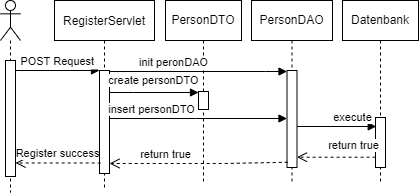

The diagram above was exported from draw.io. Its source (the exported page's mxGraphModel, read from the mxfile embedded in the PNG):
<mxGraphModel dx="850" dy="387" grid="0" gridSize="10" guides="1" tooltips="1" connect="1" arrows="1" fold="0" page="1" pageScale="1" pageWidth="850" pageHeight="1100" math="0" shadow="0">
  <root>
    <mxCell id="0" />
    <mxCell id="1" parent="0" />
    <mxCell id="3nuBFxr9cyL0pnOWT2aG-5" value="RegisterServlet" style="shape=umlLifeline;perimeter=lifelinePerimeter;container=1;collapsible=0;recursiveResize=0;rounded=0;shadow=0;strokeWidth=1;" parent="1" vertex="1">
      <mxGeometry x="124" y="80" width="100" height="188" as="geometry" />
    </mxCell>
    <mxCell id="3nuBFxr9cyL0pnOWT2aG-6" value="" style="points=[];perimeter=orthogonalPerimeter;rounded=0;shadow=0;strokeWidth=1;" parent="3nuBFxr9cyL0pnOWT2aG-5" vertex="1">
      <mxGeometry x="45" y="70" width="10" height="103" as="geometry" />
    </mxCell>
    <mxCell id="pVPdW_hpszDEmbtxgD7p-1" value="PersonDAO" style="shape=umlLifeline;perimeter=lifelinePerimeter;whiteSpace=wrap;html=1;container=1;collapsible=0;recursiveResize=0;outlineConnect=0;" parent="1" vertex="1">
      <mxGeometry x="321" y="80" width="81" height="183" as="geometry" />
    </mxCell>
    <mxCell id="pVPdW_hpszDEmbtxgD7p-29" value="" style="html=1;points=[];perimeter=orthogonalPerimeter;" parent="pVPdW_hpszDEmbtxgD7p-1" vertex="1">
      <mxGeometry x="35.5" y="70" width="10" height="97" as="geometry" />
    </mxCell>
    <mxCell id="3nuBFxr9cyL0pnOWT2aG-8" value="POST Request" style="verticalAlign=bottom;endArrow=block;entryX=0;entryY=0;shadow=0;strokeWidth=1;" parent="1" source="pVPdW_hpszDEmbtxgD7p-20" target="3nuBFxr9cyL0pnOWT2aG-6" edge="1">
      <mxGeometry relative="1" as="geometry">
        <mxPoint x="90" y="150" as="sourcePoint" />
      </mxGeometry>
    </mxCell>
    <mxCell id="pVPdW_hpszDEmbtxgD7p-3" value="Datenbank" style="shape=umlLifeline;perimeter=lifelinePerimeter;whiteSpace=wrap;html=1;container=1;collapsible=0;recursiveResize=0;outlineConnect=0;" parent="1" vertex="1">
      <mxGeometry x="412" y="80" width="76" height="183" as="geometry" />
    </mxCell>
    <mxCell id="pVPdW_hpszDEmbtxgD7p-24" value="" style="html=1;points=[];perimeter=orthogonalPerimeter;" parent="pVPdW_hpszDEmbtxgD7p-3" vertex="1">
      <mxGeometry x="33" y="117" width="10" height="50" as="geometry" />
    </mxCell>
    <mxCell id="pVPdW_hpszDEmbtxgD7p-9" value="insert personDTO" style="html=1;verticalAlign=bottom;endArrow=block;rounded=0;" parent="1" source="3nuBFxr9cyL0pnOWT2aG-6" target="pVPdW_hpszDEmbtxgD7p-29" edge="1">
      <mxGeometry x="-0.5284" width="80" relative="1" as="geometry">
        <mxPoint x="260" y="220" as="sourcePoint" />
        <mxPoint x="310" y="220" as="targetPoint" />
        <Array as="points">
          <mxPoint x="265" y="198" />
        </Array>
        <mxPoint as="offset" />
      </mxGeometry>
    </mxCell>
    <mxCell id="pVPdW_hpszDEmbtxgD7p-19" value="" style="shape=umlLifeline;participant=umlActor;perimeter=lifelinePerimeter;whiteSpace=wrap;html=1;container=1;collapsible=0;recursiveResize=0;verticalAlign=top;spacingTop=36;outlineConnect=0;" parent="1" vertex="1">
      <mxGeometry x="70" y="80" width="20" height="192" as="geometry" />
    </mxCell>
    <mxCell id="pVPdW_hpszDEmbtxgD7p-20" value="" style="html=1;points=[];perimeter=orthogonalPerimeter;" parent="pVPdW_hpszDEmbtxgD7p-19" vertex="1">
      <mxGeometry x="5" y="60" width="10" height="116" as="geometry" />
    </mxCell>
    <mxCell id="pVPdW_hpszDEmbtxgD7p-22" value="return true" style="html=1;verticalAlign=bottom;endArrow=open;dashed=1;endSize=8;rounded=0;exitX=0.074;exitY=0.946;exitDx=0;exitDy=0;exitPerimeter=0;" parent="1" source="pVPdW_hpszDEmbtxgD7p-29" target="3nuBFxr9cyL0pnOWT2aG-6" edge="1">
      <mxGeometry x="0.3732" relative="1" as="geometry">
        <mxPoint x="310" y="360" as="sourcePoint" />
        <mxPoint x="204" y="354" as="targetPoint" />
        <Array as="points">
          <mxPoint x="293" y="243" />
        </Array>
        <mxPoint as="offset" />
      </mxGeometry>
    </mxCell>
    <mxCell id="pVPdW_hpszDEmbtxgD7p-23" value="Register success" style="html=1;verticalAlign=bottom;endArrow=open;dashed=1;endSize=8;rounded=0;exitX=0.119;exitY=0.898;exitDx=0;exitDy=0;exitPerimeter=0;" parent="1" source="3nuBFxr9cyL0pnOWT2aG-6" target="pVPdW_hpszDEmbtxgD7p-20" edge="1">
      <mxGeometry relative="1" as="geometry">
        <mxPoint x="195.00000000000003" y="360.00000000000006" as="sourcePoint" />
        <mxPoint x="100" y="360" as="targetPoint" />
      </mxGeometry>
    </mxCell>
    <mxCell id="pVPdW_hpszDEmbtxgD7p-21" value="return true" style="html=1;verticalAlign=bottom;endArrow=open;dashed=1;endSize=8;rounded=0;exitX=0.01;exitY=0.794;exitDx=0;exitDy=0;exitPerimeter=0;" parent="1" source="pVPdW_hpszDEmbtxgD7p-24" target="pVPdW_hpszDEmbtxgD7p-29" edge="1">
      <mxGeometry x="-0.428" y="-3" relative="1" as="geometry">
        <mxPoint x="610" y="340" as="sourcePoint" />
        <mxPoint x="350" y="340" as="targetPoint" />
        <mxPoint as="offset" />
      </mxGeometry>
    </mxCell>
    <mxCell id="pVPdW_hpszDEmbtxgD7p-16" value="execute" style="html=1;verticalAlign=bottom;endArrow=block;rounded=0;entryX=0.073;entryY=0.18;entryDx=0;entryDy=0;entryPerimeter=0;" parent="1" source="pVPdW_hpszDEmbtxgD7p-29" target="pVPdW_hpszDEmbtxgD7p-24" edge="1">
      <mxGeometry x="0.3982" width="80" relative="1" as="geometry">
        <mxPoint x="350" y="309" as="sourcePoint" />
        <mxPoint x="484.5" y="309.9999999999999" as="targetPoint" />
        <mxPoint as="offset" />
      </mxGeometry>
    </mxCell>
    <mxCell id="K13ttpOdz0NamE6QJPUm-1" value="PersonDTO" style="shape=umlLifeline;perimeter=lifelinePerimeter;whiteSpace=wrap;html=1;container=1;collapsible=0;recursiveResize=0;outlineConnect=0;" vertex="1" parent="1">
      <mxGeometry x="235" y="80" width="76" height="183" as="geometry" />
    </mxCell>
    <mxCell id="K13ttpOdz0NamE6QJPUm-2" value="" style="html=1;points=[];perimeter=orthogonalPerimeter;" vertex="1" parent="K13ttpOdz0NamE6QJPUm-1">
      <mxGeometry x="33" y="91" width="10" height="18" as="geometry" />
    </mxCell>
    <mxCell id="K13ttpOdz0NamE6QJPUm-6" value="create personDTO" style="html=1;verticalAlign=bottom;endArrow=block;rounded=0;" edge="1" parent="1" source="3nuBFxr9cyL0pnOWT2aG-6" target="K13ttpOdz0NamE6QJPUm-2">
      <mxGeometry x="-0.0101" y="3" width="80" relative="1" as="geometry">
        <mxPoint x="190" y="171.21" as="sourcePoint" />
        <mxPoint x="270" y="171.21" as="targetPoint" />
        <Array as="points">
          <mxPoint x="203" y="172" />
        </Array>
        <mxPoint as="offset" />
      </mxGeometry>
    </mxCell>
    <mxCell id="K13ttpOdz0NamE6QJPUm-7" value="init peronDAO" style="html=1;verticalAlign=bottom;endArrow=block;rounded=0;" edge="1" parent="1" source="3nuBFxr9cyL0pnOWT2aG-6" target="pVPdW_hpszDEmbtxgD7p-29">
      <mxGeometry x="-0.2815" width="80" relative="1" as="geometry">
        <mxPoint x="189" y="143" as="sourcePoint" />
        <mxPoint x="269" y="143" as="targetPoint" />
        <Array as="points">
          <mxPoint x="335" y="151" />
        </Array>
        <mxPoint as="offset" />
      </mxGeometry>
    </mxCell>
  </root>
</mxGraphModel>